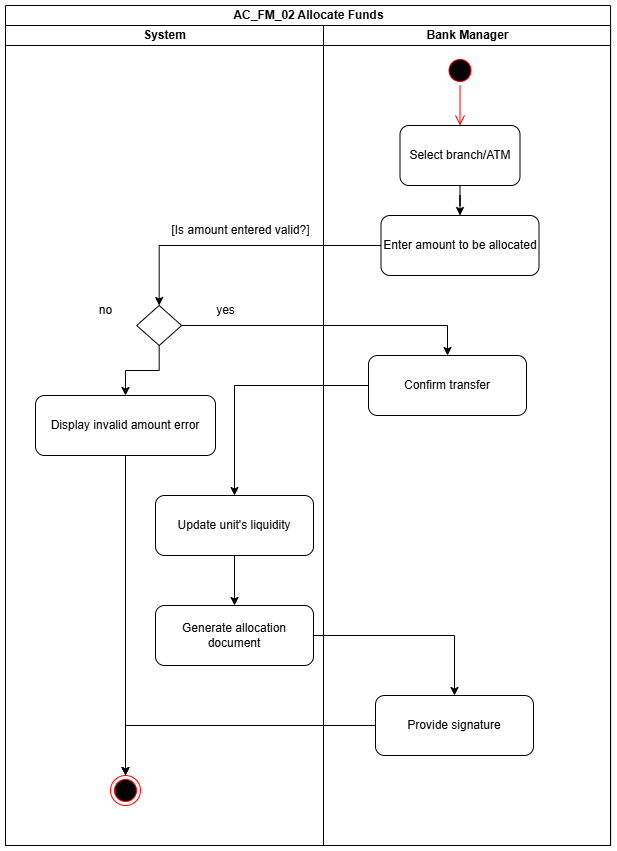

The diagram above was exported from draw.io. Its source (the exported page's mxGraphModel, read from the mxfile embedded in the PNG):
<mxGraphModel dx="2502" dy="993" grid="1" gridSize="10" guides="1" tooltips="1" connect="1" arrows="1" fold="1" page="0" pageScale="1" pageWidth="850" pageHeight="1100" math="0" shadow="0">
  <root>
    <mxCell id="0" />
    <mxCell id="1" parent="0" />
    <mxCell id="2" value="&lt;span style=&quot;color: rgb(0, 0, 0); font-family: Helvetica; font-size: 12px; font-style: normal; font-variant-ligatures: normal; font-variant-caps: normal; font-weight: 400; letter-spacing: normal; orphans: 2; text-align: center; text-indent: 0px; text-transform: none; widows: 2; word-spacing: 0px; -webkit-text-stroke-width: 0px; white-space: nowrap; text-decoration-thickness: initial; text-decoration-style: initial; text-decoration-color: initial; float: none; display: inline !important;&quot;&gt;AC_CS_01&lt;/span&gt;" style="text;whiteSpace=wrap;html=1;" vertex="1" parent="1">
      <mxGeometry x="745" y="150" width="90" height="40" as="geometry" />
    </mxCell>
    <mxCell id="3" value="AC_FM_02 Allocate Funds" style="swimlane;childLayout=stackLayout;resizeParent=1;resizeParentMax=0;startSize=20;html=1;" vertex="1" parent="1">
      <mxGeometry x="370" y="140" width="605.06" height="840" as="geometry" />
    </mxCell>
    <mxCell id="4" value="System" style="swimlane;startSize=20;html=1;aspect=fixed;" vertex="1" parent="3">
      <mxGeometry y="20" width="318" height="820" as="geometry" />
    </mxCell>
    <mxCell id="5" value="" style="ellipse;html=1;shape=endState;fillColor=#000000;strokeColor=#ff0000;" vertex="1" parent="4">
      <mxGeometry x="105" y="750" width="30" height="30" as="geometry" />
    </mxCell>
    <mxCell id="6" style="edgeStyle=orthogonalEdgeStyle;rounded=0;orthogonalLoop=1;jettySize=auto;html=1;" edge="1" parent="4" source="12" target="5">
      <mxGeometry relative="1" as="geometry" />
    </mxCell>
    <mxCell id="7" value="" style="rhombus;whiteSpace=wrap;html=1;" vertex="1" parent="4">
      <mxGeometry x="131.15" y="280" width="45" height="40" as="geometry" />
    </mxCell>
    <mxCell id="8" value="[Is amount entered valid?]" style="text;html=1;align=center;verticalAlign=middle;resizable=0;points=[];autosize=1;strokeColor=none;fillColor=none;" vertex="1" parent="4">
      <mxGeometry x="155" y="190" width="160" height="30" as="geometry" />
    </mxCell>
    <mxCell id="9" value="yes" style="text;html=1;align=center;verticalAlign=middle;resizable=0;points=[];autosize=1;strokeColor=none;fillColor=none;" vertex="1" parent="4">
      <mxGeometry x="200" y="270" width="40" height="30" as="geometry" />
    </mxCell>
    <mxCell id="10" value="no" style="text;html=1;align=center;verticalAlign=middle;resizable=0;points=[];autosize=1;strokeColor=none;fillColor=none;" vertex="1" parent="4">
      <mxGeometry x="80" y="270" width="40" height="30" as="geometry" />
    </mxCell>
    <mxCell id="11" value="" style="edgeStyle=orthogonalEdgeStyle;rounded=0;orthogonalLoop=1;jettySize=auto;html=1;" edge="1" parent="4" source="7" target="12">
      <mxGeometry relative="1" as="geometry">
        <mxPoint x="501" y="460" as="sourcePoint" />
        <mxPoint x="439" y="840" as="targetPoint" />
      </mxGeometry>
    </mxCell>
    <mxCell id="12" value="Display invalid amount error" style="rounded=1;whiteSpace=wrap;html=1;" vertex="1" parent="4">
      <mxGeometry x="30" y="370" width="180" height="60" as="geometry" />
    </mxCell>
    <mxCell id="13" style="edgeStyle=orthogonalEdgeStyle;rounded=0;orthogonalLoop=1;jettySize=auto;html=1;" edge="1" parent="4" source="14" target="15">
      <mxGeometry relative="1" as="geometry" />
    </mxCell>
    <mxCell id="14" value="Update unit's liquidity" style="rounded=1;whiteSpace=wrap;html=1;" vertex="1" parent="4">
      <mxGeometry x="150" y="470" width="158" height="60" as="geometry" />
    </mxCell>
    <mxCell id="15" value="Generate allocation document" style="rounded=1;whiteSpace=wrap;html=1;" vertex="1" parent="4">
      <mxGeometry x="150" y="580" width="158" height="60" as="geometry" />
    </mxCell>
    <mxCell id="16" value="Bank Manager" style="swimlane;startSize=20;html=1;aspect=fixed;" vertex="1" parent="3">
      <mxGeometry x="318" y="20" width="287.06" height="820" as="geometry" />
    </mxCell>
    <mxCell id="17" value="Select branch/ATM" style="whiteSpace=wrap;html=1;rounded=1;" vertex="1" parent="16">
      <mxGeometry x="76.5" y="100" width="120" height="60" as="geometry" />
    </mxCell>
    <mxCell id="18" value="" style="ellipse;html=1;shape=startState;fillColor=#000000;strokeColor=#ff0000;" vertex="1" parent="16">
      <mxGeometry x="121.5" y="30" width="30" height="30" as="geometry" />
    </mxCell>
    <mxCell id="19" value="" style="edgeStyle=orthogonalEdgeStyle;html=1;verticalAlign=bottom;endArrow=open;endSize=8;strokeColor=#ff0000;rounded=0;" edge="1" parent="16" source="18" target="17">
      <mxGeometry relative="1" as="geometry">
        <mxPoint x="136.5" y="100" as="targetPoint" />
      </mxGeometry>
    </mxCell>
    <mxCell id="20" value="Enter amount to be allocated" style="rounded=1;whiteSpace=wrap;html=1;" vertex="1" parent="16">
      <mxGeometry x="57.500000000000114" y="190" width="158" height="60" as="geometry" />
    </mxCell>
    <mxCell id="21" value="" style="edgeStyle=orthogonalEdgeStyle;rounded=0;orthogonalLoop=1;jettySize=auto;html=1;" edge="1" parent="16" source="17" target="20">
      <mxGeometry relative="1" as="geometry">
        <mxPoint x="153.50000000000006" y="110" as="targetPoint" />
        <mxPoint x="153.50000000000006" y="70" as="sourcePoint" />
      </mxGeometry>
    </mxCell>
    <mxCell id="22" value="Confirm transfer" style="rounded=1;whiteSpace=wrap;html=1;" vertex="1" parent="16">
      <mxGeometry x="45.00000000000006" y="330" width="158" height="60" as="geometry" />
    </mxCell>
    <mxCell id="23" value="Provide signature" style="rounded=1;whiteSpace=wrap;html=1;" vertex="1" parent="16">
      <mxGeometry x="52" y="670" width="158" height="60" as="geometry" />
    </mxCell>
    <mxCell id="24" value="" style="edgeStyle=orthogonalEdgeStyle;rounded=0;orthogonalLoop=1;jettySize=auto;html=1;" edge="1" parent="3" source="20" target="7">
      <mxGeometry relative="1" as="geometry">
        <mxPoint x="160" y="510" as="targetPoint" />
        <mxPoint x="160" y="380" as="sourcePoint" />
      </mxGeometry>
    </mxCell>
    <mxCell id="25" value="" style="edgeStyle=orthogonalEdgeStyle;rounded=0;orthogonalLoop=1;jettySize=auto;html=1;" edge="1" parent="3" source="7" target="22">
      <mxGeometry relative="1" as="geometry" />
    </mxCell>
    <mxCell id="26" style="edgeStyle=orthogonalEdgeStyle;rounded=0;orthogonalLoop=1;jettySize=auto;html=1;" edge="1" parent="3" source="22" target="14">
      <mxGeometry relative="1" as="geometry" />
    </mxCell>
    <mxCell id="27" style="edgeStyle=orthogonalEdgeStyle;rounded=0;orthogonalLoop=1;jettySize=auto;html=1;" edge="1" parent="3" source="15" target="23">
      <mxGeometry relative="1" as="geometry" />
    </mxCell>
    <mxCell id="28" style="edgeStyle=orthogonalEdgeStyle;rounded=0;orthogonalLoop=1;jettySize=auto;html=1;" edge="1" parent="3" source="23" target="5">
      <mxGeometry relative="1" as="geometry" />
    </mxCell>
  </root>
</mxGraphModel>